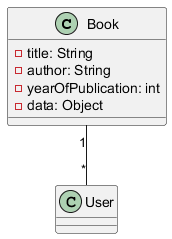

The diagram above was rendered by PlantUML. Its source (embedded in the PNG):
@startuml
   class Book {
       - title: String
       - author: String
       - yearOfPublication: int
       - data: Object
   }
   Book "1" -- "*" User
   @enduml